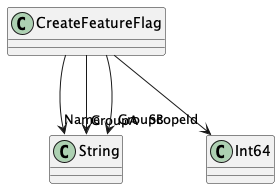

The diagram above was rendered by PlantUML. Its source (embedded in the PNG):
@startuml
class CreateFeatureFlag {
}
CreateFeatureFlag --> "Name" String
CreateFeatureFlag --> "GroupA" String
CreateFeatureFlag --> "GroupB" String
CreateFeatureFlag --> "ScopeId" Int64
@enduml